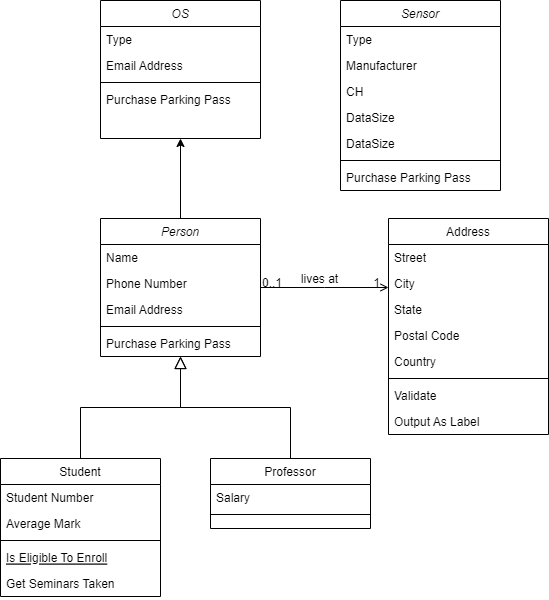

The diagram above was exported from draw.io. Its source (the exported page's mxGraphModel, read from the mxfile embedded in the PNG):
<mxGraphModel dx="1376" dy="763" grid="1" gridSize="10" guides="1" tooltips="1" connect="1" arrows="1" fold="1" page="1" pageScale="1" pageWidth="827" pageHeight="1169" background="#ffffff" math="0" shadow="0">
  <root>
    <mxCell id="WIyWlLk6GJQsqaUBKTNV-0" />
    <mxCell id="WIyWlLk6GJQsqaUBKTNV-1" parent="WIyWlLk6GJQsqaUBKTNV-0" />
    <mxCell id="g2fXBZuT6-_JgruHeNDw-6" value="" style="edgeStyle=orthogonalEdgeStyle;rounded=0;orthogonalLoop=1;jettySize=auto;html=1;" edge="1" parent="WIyWlLk6GJQsqaUBKTNV-1" source="zkfFHV4jXpPFQw0GAbJ--0" target="g2fXBZuT6-_JgruHeNDw-0">
      <mxGeometry relative="1" as="geometry" />
    </mxCell>
    <mxCell id="zkfFHV4jXpPFQw0GAbJ--0" value="Person" style="swimlane;fontStyle=2;align=center;verticalAlign=top;childLayout=stackLayout;horizontal=1;startSize=26;horizontalStack=0;resizeParent=1;resizeLast=0;collapsible=1;marginBottom=0;rounded=0;shadow=0;strokeWidth=1;" parent="WIyWlLk6GJQsqaUBKTNV-1" vertex="1">
      <mxGeometry x="250" y="230" width="160" height="138" as="geometry">
        <mxRectangle x="230" y="140" width="160" height="26" as="alternateBounds" />
      </mxGeometry>
    </mxCell>
    <mxCell id="zkfFHV4jXpPFQw0GAbJ--1" value="Name" style="text;align=left;verticalAlign=top;spacingLeft=4;spacingRight=4;overflow=hidden;rotatable=0;points=[[0,0.5],[1,0.5]];portConstraint=eastwest;" parent="zkfFHV4jXpPFQw0GAbJ--0" vertex="1">
      <mxGeometry y="26" width="160" height="26" as="geometry" />
    </mxCell>
    <mxCell id="zkfFHV4jXpPFQw0GAbJ--2" value="Phone Number" style="text;align=left;verticalAlign=top;spacingLeft=4;spacingRight=4;overflow=hidden;rotatable=0;points=[[0,0.5],[1,0.5]];portConstraint=eastwest;rounded=0;shadow=0;html=0;" parent="zkfFHV4jXpPFQw0GAbJ--0" vertex="1">
      <mxGeometry y="52" width="160" height="26" as="geometry" />
    </mxCell>
    <mxCell id="zkfFHV4jXpPFQw0GAbJ--3" value="Email Address" style="text;align=left;verticalAlign=top;spacingLeft=4;spacingRight=4;overflow=hidden;rotatable=0;points=[[0,0.5],[1,0.5]];portConstraint=eastwest;rounded=0;shadow=0;html=0;" parent="zkfFHV4jXpPFQw0GAbJ--0" vertex="1">
      <mxGeometry y="78" width="160" height="26" as="geometry" />
    </mxCell>
    <mxCell id="zkfFHV4jXpPFQw0GAbJ--4" value="" style="line;html=1;strokeWidth=1;align=left;verticalAlign=middle;spacingTop=-1;spacingLeft=3;spacingRight=3;rotatable=0;labelPosition=right;points=[];portConstraint=eastwest;" parent="zkfFHV4jXpPFQw0GAbJ--0" vertex="1">
      <mxGeometry y="104" width="160" height="8" as="geometry" />
    </mxCell>
    <mxCell id="zkfFHV4jXpPFQw0GAbJ--5" value="Purchase Parking Pass" style="text;align=left;verticalAlign=top;spacingLeft=4;spacingRight=4;overflow=hidden;rotatable=0;points=[[0,0.5],[1,0.5]];portConstraint=eastwest;" parent="zkfFHV4jXpPFQw0GAbJ--0" vertex="1">
      <mxGeometry y="112" width="160" height="26" as="geometry" />
    </mxCell>
    <mxCell id="zkfFHV4jXpPFQw0GAbJ--6" value="Student" style="swimlane;fontStyle=0;align=center;verticalAlign=top;childLayout=stackLayout;horizontal=1;startSize=26;horizontalStack=0;resizeParent=1;resizeLast=0;collapsible=1;marginBottom=0;rounded=0;shadow=0;strokeWidth=1;" parent="WIyWlLk6GJQsqaUBKTNV-1" vertex="1">
      <mxGeometry x="150" y="470" width="160" height="138" as="geometry">
        <mxRectangle x="130" y="380" width="160" height="26" as="alternateBounds" />
      </mxGeometry>
    </mxCell>
    <mxCell id="zkfFHV4jXpPFQw0GAbJ--7" value="Student Number" style="text;align=left;verticalAlign=top;spacingLeft=4;spacingRight=4;overflow=hidden;rotatable=0;points=[[0,0.5],[1,0.5]];portConstraint=eastwest;" parent="zkfFHV4jXpPFQw0GAbJ--6" vertex="1">
      <mxGeometry y="26" width="160" height="26" as="geometry" />
    </mxCell>
    <mxCell id="zkfFHV4jXpPFQw0GAbJ--8" value="Average Mark" style="text;align=left;verticalAlign=top;spacingLeft=4;spacingRight=4;overflow=hidden;rotatable=0;points=[[0,0.5],[1,0.5]];portConstraint=eastwest;rounded=0;shadow=0;html=0;" parent="zkfFHV4jXpPFQw0GAbJ--6" vertex="1">
      <mxGeometry y="52" width="160" height="26" as="geometry" />
    </mxCell>
    <mxCell id="zkfFHV4jXpPFQw0GAbJ--9" value="" style="line;html=1;strokeWidth=1;align=left;verticalAlign=middle;spacingTop=-1;spacingLeft=3;spacingRight=3;rotatable=0;labelPosition=right;points=[];portConstraint=eastwest;" parent="zkfFHV4jXpPFQw0GAbJ--6" vertex="1">
      <mxGeometry y="78" width="160" height="8" as="geometry" />
    </mxCell>
    <mxCell id="zkfFHV4jXpPFQw0GAbJ--10" value="Is Eligible To Enroll" style="text;align=left;verticalAlign=top;spacingLeft=4;spacingRight=4;overflow=hidden;rotatable=0;points=[[0,0.5],[1,0.5]];portConstraint=eastwest;fontStyle=4" parent="zkfFHV4jXpPFQw0GAbJ--6" vertex="1">
      <mxGeometry y="86" width="160" height="26" as="geometry" />
    </mxCell>
    <mxCell id="zkfFHV4jXpPFQw0GAbJ--11" value="Get Seminars Taken" style="text;align=left;verticalAlign=top;spacingLeft=4;spacingRight=4;overflow=hidden;rotatable=0;points=[[0,0.5],[1,0.5]];portConstraint=eastwest;" parent="zkfFHV4jXpPFQw0GAbJ--6" vertex="1">
      <mxGeometry y="112" width="160" height="26" as="geometry" />
    </mxCell>
    <mxCell id="zkfFHV4jXpPFQw0GAbJ--12" value="" style="endArrow=block;endSize=10;endFill=0;shadow=0;strokeWidth=1;rounded=0;edgeStyle=elbowEdgeStyle;elbow=vertical;" parent="WIyWlLk6GJQsqaUBKTNV-1" source="zkfFHV4jXpPFQw0GAbJ--6" target="zkfFHV4jXpPFQw0GAbJ--0" edge="1">
      <mxGeometry width="160" relative="1" as="geometry">
        <mxPoint x="230" y="313" as="sourcePoint" />
        <mxPoint x="230" y="313" as="targetPoint" />
      </mxGeometry>
    </mxCell>
    <mxCell id="zkfFHV4jXpPFQw0GAbJ--13" value="Professor" style="swimlane;fontStyle=0;align=center;verticalAlign=top;childLayout=stackLayout;horizontal=1;startSize=26;horizontalStack=0;resizeParent=1;resizeLast=0;collapsible=1;marginBottom=0;rounded=0;shadow=0;strokeWidth=1;" parent="WIyWlLk6GJQsqaUBKTNV-1" vertex="1">
      <mxGeometry x="360" y="470" width="160" height="70" as="geometry">
        <mxRectangle x="340" y="380" width="170" height="26" as="alternateBounds" />
      </mxGeometry>
    </mxCell>
    <mxCell id="zkfFHV4jXpPFQw0GAbJ--14" value="Salary" style="text;align=left;verticalAlign=top;spacingLeft=4;spacingRight=4;overflow=hidden;rotatable=0;points=[[0,0.5],[1,0.5]];portConstraint=eastwest;" parent="zkfFHV4jXpPFQw0GAbJ--13" vertex="1">
      <mxGeometry y="26" width="160" height="26" as="geometry" />
    </mxCell>
    <mxCell id="zkfFHV4jXpPFQw0GAbJ--15" value="" style="line;html=1;strokeWidth=1;align=left;verticalAlign=middle;spacingTop=-1;spacingLeft=3;spacingRight=3;rotatable=0;labelPosition=right;points=[];portConstraint=eastwest;" parent="zkfFHV4jXpPFQw0GAbJ--13" vertex="1">
      <mxGeometry y="52" width="160" height="8" as="geometry" />
    </mxCell>
    <mxCell id="zkfFHV4jXpPFQw0GAbJ--16" value="" style="endArrow=block;endSize=10;endFill=0;shadow=0;strokeWidth=1;rounded=0;edgeStyle=elbowEdgeStyle;elbow=vertical;" parent="WIyWlLk6GJQsqaUBKTNV-1" source="zkfFHV4jXpPFQw0GAbJ--13" target="zkfFHV4jXpPFQw0GAbJ--0" edge="1">
      <mxGeometry width="160" relative="1" as="geometry">
        <mxPoint x="240" y="483" as="sourcePoint" />
        <mxPoint x="340" y="381" as="targetPoint" />
      </mxGeometry>
    </mxCell>
    <mxCell id="zkfFHV4jXpPFQw0GAbJ--17" value="Address" style="swimlane;fontStyle=0;align=center;verticalAlign=top;childLayout=stackLayout;horizontal=1;startSize=26;horizontalStack=0;resizeParent=1;resizeLast=0;collapsible=1;marginBottom=0;rounded=0;shadow=0;strokeWidth=1;" parent="WIyWlLk6GJQsqaUBKTNV-1" vertex="1">
      <mxGeometry x="538" y="230" width="160" height="216" as="geometry">
        <mxRectangle x="550" y="140" width="160" height="26" as="alternateBounds" />
      </mxGeometry>
    </mxCell>
    <mxCell id="zkfFHV4jXpPFQw0GAbJ--18" value="Street" style="text;align=left;verticalAlign=top;spacingLeft=4;spacingRight=4;overflow=hidden;rotatable=0;points=[[0,0.5],[1,0.5]];portConstraint=eastwest;" parent="zkfFHV4jXpPFQw0GAbJ--17" vertex="1">
      <mxGeometry y="26" width="160" height="26" as="geometry" />
    </mxCell>
    <mxCell id="zkfFHV4jXpPFQw0GAbJ--19" value="City" style="text;align=left;verticalAlign=top;spacingLeft=4;spacingRight=4;overflow=hidden;rotatable=0;points=[[0,0.5],[1,0.5]];portConstraint=eastwest;rounded=0;shadow=0;html=0;" parent="zkfFHV4jXpPFQw0GAbJ--17" vertex="1">
      <mxGeometry y="52" width="160" height="26" as="geometry" />
    </mxCell>
    <mxCell id="zkfFHV4jXpPFQw0GAbJ--20" value="State" style="text;align=left;verticalAlign=top;spacingLeft=4;spacingRight=4;overflow=hidden;rotatable=0;points=[[0,0.5],[1,0.5]];portConstraint=eastwest;rounded=0;shadow=0;html=0;" parent="zkfFHV4jXpPFQw0GAbJ--17" vertex="1">
      <mxGeometry y="78" width="160" height="26" as="geometry" />
    </mxCell>
    <mxCell id="zkfFHV4jXpPFQw0GAbJ--21" value="Postal Code" style="text;align=left;verticalAlign=top;spacingLeft=4;spacingRight=4;overflow=hidden;rotatable=0;points=[[0,0.5],[1,0.5]];portConstraint=eastwest;rounded=0;shadow=0;html=0;" parent="zkfFHV4jXpPFQw0GAbJ--17" vertex="1">
      <mxGeometry y="104" width="160" height="26" as="geometry" />
    </mxCell>
    <mxCell id="zkfFHV4jXpPFQw0GAbJ--22" value="Country" style="text;align=left;verticalAlign=top;spacingLeft=4;spacingRight=4;overflow=hidden;rotatable=0;points=[[0,0.5],[1,0.5]];portConstraint=eastwest;rounded=0;shadow=0;html=0;" parent="zkfFHV4jXpPFQw0GAbJ--17" vertex="1">
      <mxGeometry y="130" width="160" height="26" as="geometry" />
    </mxCell>
    <mxCell id="zkfFHV4jXpPFQw0GAbJ--23" value="" style="line;html=1;strokeWidth=1;align=left;verticalAlign=middle;spacingTop=-1;spacingLeft=3;spacingRight=3;rotatable=0;labelPosition=right;points=[];portConstraint=eastwest;" parent="zkfFHV4jXpPFQw0GAbJ--17" vertex="1">
      <mxGeometry y="156" width="160" height="8" as="geometry" />
    </mxCell>
    <mxCell id="zkfFHV4jXpPFQw0GAbJ--24" value="Validate" style="text;align=left;verticalAlign=top;spacingLeft=4;spacingRight=4;overflow=hidden;rotatable=0;points=[[0,0.5],[1,0.5]];portConstraint=eastwest;" parent="zkfFHV4jXpPFQw0GAbJ--17" vertex="1">
      <mxGeometry y="164" width="160" height="26" as="geometry" />
    </mxCell>
    <mxCell id="zkfFHV4jXpPFQw0GAbJ--25" value="Output As Label" style="text;align=left;verticalAlign=top;spacingLeft=4;spacingRight=4;overflow=hidden;rotatable=0;points=[[0,0.5],[1,0.5]];portConstraint=eastwest;" parent="zkfFHV4jXpPFQw0GAbJ--17" vertex="1">
      <mxGeometry y="190" width="160" height="26" as="geometry" />
    </mxCell>
    <mxCell id="zkfFHV4jXpPFQw0GAbJ--26" value="" style="endArrow=open;shadow=0;strokeWidth=1;rounded=0;endFill=1;edgeStyle=elbowEdgeStyle;elbow=vertical;" parent="WIyWlLk6GJQsqaUBKTNV-1" source="zkfFHV4jXpPFQw0GAbJ--0" target="zkfFHV4jXpPFQw0GAbJ--17" edge="1">
      <mxGeometry x="0.5" y="41" relative="1" as="geometry">
        <mxPoint x="410" y="302" as="sourcePoint" />
        <mxPoint x="570" y="302" as="targetPoint" />
        <mxPoint x="-40" y="32" as="offset" />
      </mxGeometry>
    </mxCell>
    <mxCell id="zkfFHV4jXpPFQw0GAbJ--27" value="0..1" style="resizable=0;align=left;verticalAlign=bottom;labelBackgroundColor=none;fontSize=12;" parent="zkfFHV4jXpPFQw0GAbJ--26" connectable="0" vertex="1">
      <mxGeometry x="-1" relative="1" as="geometry">
        <mxPoint y="4" as="offset" />
      </mxGeometry>
    </mxCell>
    <mxCell id="zkfFHV4jXpPFQw0GAbJ--28" value="1" style="resizable=0;align=right;verticalAlign=bottom;labelBackgroundColor=none;fontSize=12;" parent="zkfFHV4jXpPFQw0GAbJ--26" connectable="0" vertex="1">
      <mxGeometry x="1" relative="1" as="geometry">
        <mxPoint x="-7" y="4" as="offset" />
      </mxGeometry>
    </mxCell>
    <mxCell id="zkfFHV4jXpPFQw0GAbJ--29" value="lives at" style="text;html=1;resizable=0;points=[];;align=center;verticalAlign=middle;labelBackgroundColor=none;rounded=0;shadow=0;strokeWidth=1;fontSize=12;" parent="zkfFHV4jXpPFQw0GAbJ--26" vertex="1" connectable="0">
      <mxGeometry x="0.5" y="49" relative="1" as="geometry">
        <mxPoint x="-38" y="40" as="offset" />
      </mxGeometry>
    </mxCell>
    <mxCell id="g2fXBZuT6-_JgruHeNDw-0" value="OS" style="swimlane;fontStyle=2;align=center;verticalAlign=top;childLayout=stackLayout;horizontal=1;startSize=26;horizontalStack=0;resizeParent=1;resizeLast=0;collapsible=1;marginBottom=0;rounded=0;shadow=0;strokeWidth=1;" vertex="1" parent="WIyWlLk6GJQsqaUBKTNV-1">
      <mxGeometry x="250" y="12" width="160" height="138" as="geometry">
        <mxRectangle x="250" y="12" width="160" height="26" as="alternateBounds" />
      </mxGeometry>
    </mxCell>
    <mxCell id="g2fXBZuT6-_JgruHeNDw-1" value="Type" style="text;align=left;verticalAlign=top;spacingLeft=4;spacingRight=4;overflow=hidden;rotatable=0;points=[[0,0.5],[1,0.5]];portConstraint=eastwest;" vertex="1" parent="g2fXBZuT6-_JgruHeNDw-0">
      <mxGeometry y="26" width="160" height="26" as="geometry" />
    </mxCell>
    <mxCell id="g2fXBZuT6-_JgruHeNDw-3" value="Email Address" style="text;align=left;verticalAlign=top;spacingLeft=4;spacingRight=4;overflow=hidden;rotatable=0;points=[[0,0.5],[1,0.5]];portConstraint=eastwest;rounded=0;shadow=0;html=0;" vertex="1" parent="g2fXBZuT6-_JgruHeNDw-0">
      <mxGeometry y="52" width="160" height="26" as="geometry" />
    </mxCell>
    <mxCell id="g2fXBZuT6-_JgruHeNDw-4" value="" style="line;html=1;strokeWidth=1;align=left;verticalAlign=middle;spacingTop=-1;spacingLeft=3;spacingRight=3;rotatable=0;labelPosition=right;points=[];portConstraint=eastwest;" vertex="1" parent="g2fXBZuT6-_JgruHeNDw-0">
      <mxGeometry y="78" width="160" height="8" as="geometry" />
    </mxCell>
    <mxCell id="g2fXBZuT6-_JgruHeNDw-5" value="Purchase Parking Pass" style="text;align=left;verticalAlign=top;spacingLeft=4;spacingRight=4;overflow=hidden;rotatable=0;points=[[0,0.5],[1,0.5]];portConstraint=eastwest;" vertex="1" parent="g2fXBZuT6-_JgruHeNDw-0">
      <mxGeometry y="86" width="160" height="26" as="geometry" />
    </mxCell>
    <mxCell id="g2fXBZuT6-_JgruHeNDw-7" value="Sensor" style="swimlane;fontStyle=2;align=center;verticalAlign=top;childLayout=stackLayout;horizontal=1;startSize=26;horizontalStack=0;resizeParent=1;resizeLast=0;collapsible=1;marginBottom=0;rounded=0;shadow=0;strokeWidth=1;" vertex="1" parent="WIyWlLk6GJQsqaUBKTNV-1">
      <mxGeometry x="490" y="12" width="160" height="190" as="geometry">
        <mxRectangle x="490" y="12" width="160" height="26" as="alternateBounds" />
      </mxGeometry>
    </mxCell>
    <mxCell id="g2fXBZuT6-_JgruHeNDw-8" value="Type" style="text;align=left;verticalAlign=top;spacingLeft=4;spacingRight=4;overflow=hidden;rotatable=0;points=[[0,0.5],[1,0.5]];portConstraint=eastwest;" vertex="1" parent="g2fXBZuT6-_JgruHeNDw-7">
      <mxGeometry y="26" width="160" height="26" as="geometry" />
    </mxCell>
    <mxCell id="g2fXBZuT6-_JgruHeNDw-9" value="Manufacturer" style="text;align=left;verticalAlign=top;spacingLeft=4;spacingRight=4;overflow=hidden;rotatable=0;points=[[0,0.5],[1,0.5]];portConstraint=eastwest;rounded=0;shadow=0;html=0;" vertex="1" parent="g2fXBZuT6-_JgruHeNDw-7">
      <mxGeometry y="52" width="160" height="26" as="geometry" />
    </mxCell>
    <mxCell id="g2fXBZuT6-_JgruHeNDw-13" value="CH" style="text;align=left;verticalAlign=top;spacingLeft=4;spacingRight=4;overflow=hidden;rotatable=0;points=[[0,0.5],[1,0.5]];portConstraint=eastwest;rounded=0;shadow=0;html=0;" vertex="1" parent="g2fXBZuT6-_JgruHeNDw-7">
      <mxGeometry y="78" width="160" height="26" as="geometry" />
    </mxCell>
    <mxCell id="g2fXBZuT6-_JgruHeNDw-14" value="DataSize" style="text;align=left;verticalAlign=top;spacingLeft=4;spacingRight=4;overflow=hidden;rotatable=0;points=[[0,0.5],[1,0.5]];portConstraint=eastwest;rounded=0;shadow=0;html=0;" vertex="1" parent="g2fXBZuT6-_JgruHeNDw-7">
      <mxGeometry y="104" width="160" height="26" as="geometry" />
    </mxCell>
    <mxCell id="g2fXBZuT6-_JgruHeNDw-16" value="DataSize" style="text;align=left;verticalAlign=top;spacingLeft=4;spacingRight=4;overflow=hidden;rotatable=0;points=[[0,0.5],[1,0.5]];portConstraint=eastwest;rounded=0;shadow=0;html=0;" vertex="1" parent="g2fXBZuT6-_JgruHeNDw-7">
      <mxGeometry y="130" width="160" height="26" as="geometry" />
    </mxCell>
    <mxCell id="g2fXBZuT6-_JgruHeNDw-10" value="" style="line;html=1;strokeWidth=1;align=left;verticalAlign=middle;spacingTop=-1;spacingLeft=3;spacingRight=3;rotatable=0;labelPosition=right;points=[];portConstraint=eastwest;" vertex="1" parent="g2fXBZuT6-_JgruHeNDw-7">
      <mxGeometry y="156" width="160" height="8" as="geometry" />
    </mxCell>
    <mxCell id="g2fXBZuT6-_JgruHeNDw-11" value="Purchase Parking Pass" style="text;align=left;verticalAlign=top;spacingLeft=4;spacingRight=4;overflow=hidden;rotatable=0;points=[[0,0.5],[1,0.5]];portConstraint=eastwest;" vertex="1" parent="g2fXBZuT6-_JgruHeNDw-7">
      <mxGeometry y="164" width="160" height="26" as="geometry" />
    </mxCell>
  </root>
</mxGraphModel>